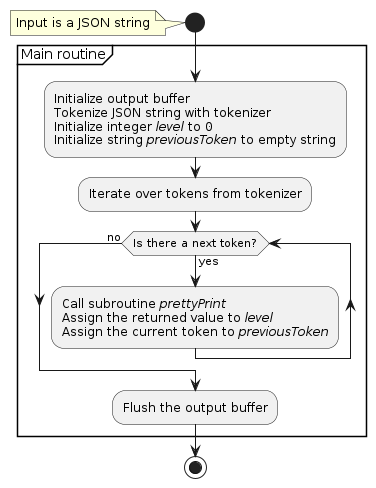

The diagram above was rendered by PlantUML. Its source (embedded in the PNG):
@startuml
'https://plantuml.com/activity-diagram-beta

start
note: Input is a JSON string
group Main routine
  :Initialize output buffer
  Tokenize JSON string with tokenizer
  Initialize integer //level// to ""0""
  Initialize string //previousToken// to empty string;

  :Iterate over tokens from tokenizer;
  while (Is there a next token?) is (yes)
    :Call subroutine //prettyPrint//
    Assign the returned value to //level//
    Assign the current token to //previousToken//;
  endwhile (no)

  :Flush the output buffer;
end group

stop

@enduml